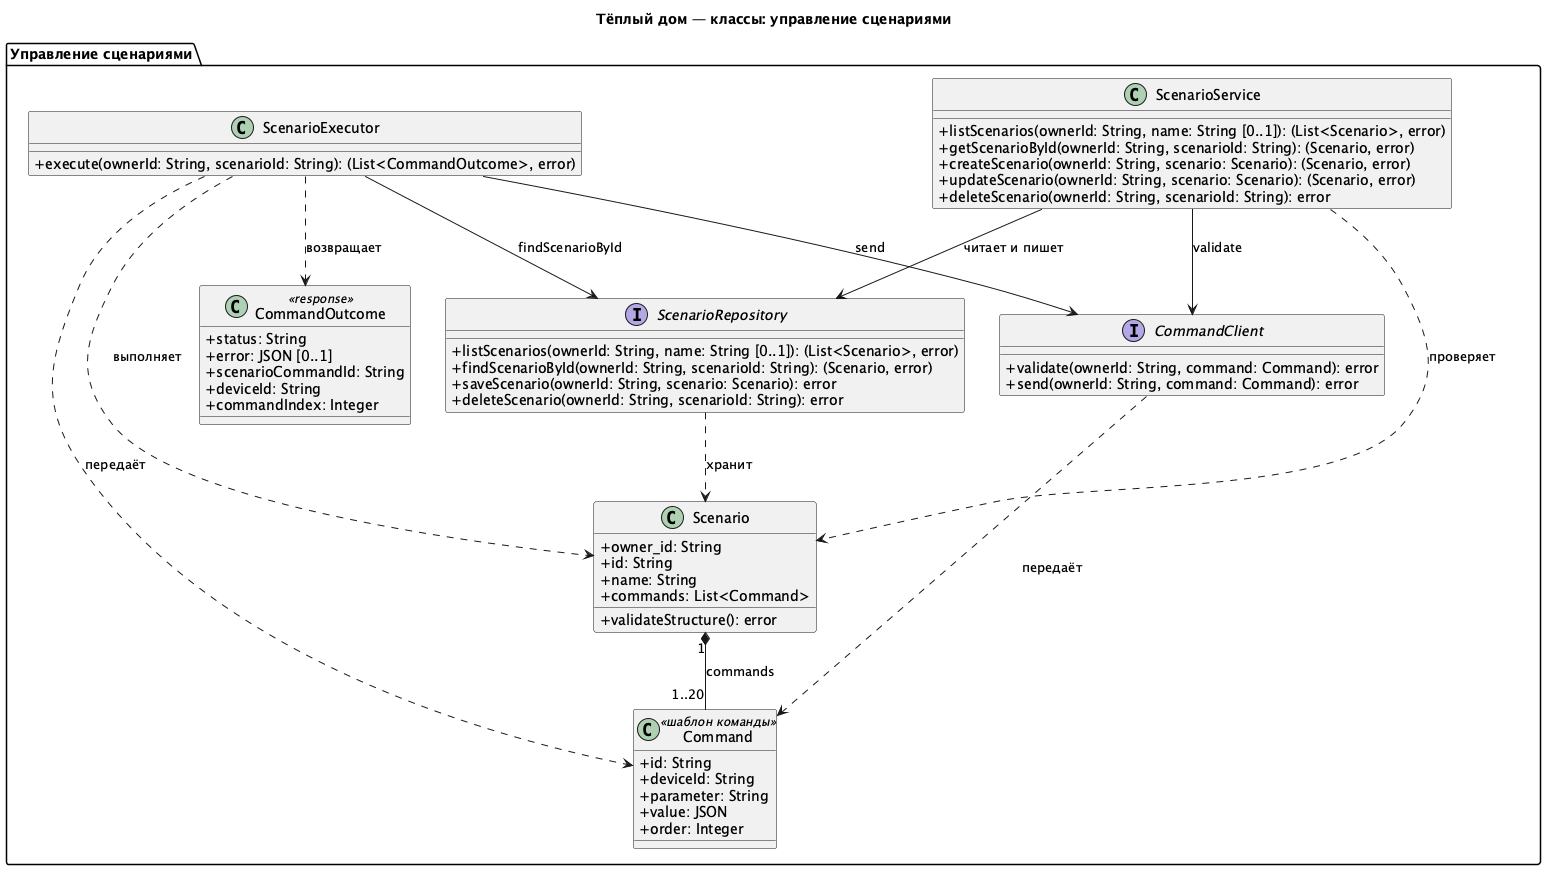

The diagram above was rendered by PlantUML. Its source (embedded in the PNG):
@startuml Warmhouse_Scenarios_Classes
title Тёплый дом — классы: управление сценариями

top to bottom direction
skinparam classAttributeIconSize 0

package "Управление сценариями" {
    class ScenarioService {
        +listScenarios(ownerId: String, name: String [0..1]): (List<Scenario>, error)
        +getScenarioById(ownerId: String, scenarioId: String): (Scenario, error)
        +createScenario(ownerId: String, scenario: Scenario): (Scenario, error)
        +updateScenario(ownerId: String, scenario: Scenario): (Scenario, error)
        +deleteScenario(ownerId: String, scenarioId: String): error
    }
    class ScenarioExecutor {
        +execute(ownerId: String, scenarioId: String): (List<CommandOutcome>, error)
    }
    interface ScenarioRepository {
        +listScenarios(ownerId: String, name: String [0..1]): (List<Scenario>, error)
        +findScenarioById(ownerId: String, scenarioId: String): (Scenario, error)
        +saveScenario(ownerId: String, scenario: Scenario): error
        +deleteScenario(ownerId: String, scenarioId: String): error
    }
    interface CommandClient {
        +validate(ownerId: String, command: Command): error
        +send(ownerId: String, command: Command): error
    }
    class CommandOutcome <<response>> {
        +status: String
        +error: JSON [0..1]
        +scenarioCommandId: String
        +deviceId: String
        +commandIndex: Integer
    }
    class Scenario {
        +owner_id: String
        +id: String
        +name: String
        +commands: List<Command>
        +validateStructure(): error
    }
    class Command <<шаблон команды>> {
        +id: String
        +deviceId: String
        +parameter: String
        +value: JSON
        +order: Integer
    }
    ScenarioService --> ScenarioRepository : читает и пишет
    ScenarioService --> CommandClient : validate
    ScenarioService ..> Scenario : проверяет
    ScenarioExecutor --> ScenarioRepository : findScenarioById
    ScenarioExecutor --> CommandClient : send
    ScenarioExecutor ..> CommandOutcome : возвращает
    ScenarioExecutor ..> Scenario : выполняет
    ScenarioExecutor ..> Command : передаёт
    ScenarioRepository ..> Scenario : хранит
    Scenario "1" *-- "1..20" Command : commands
    CommandClient ..> Command : передаёт

}

@enduml